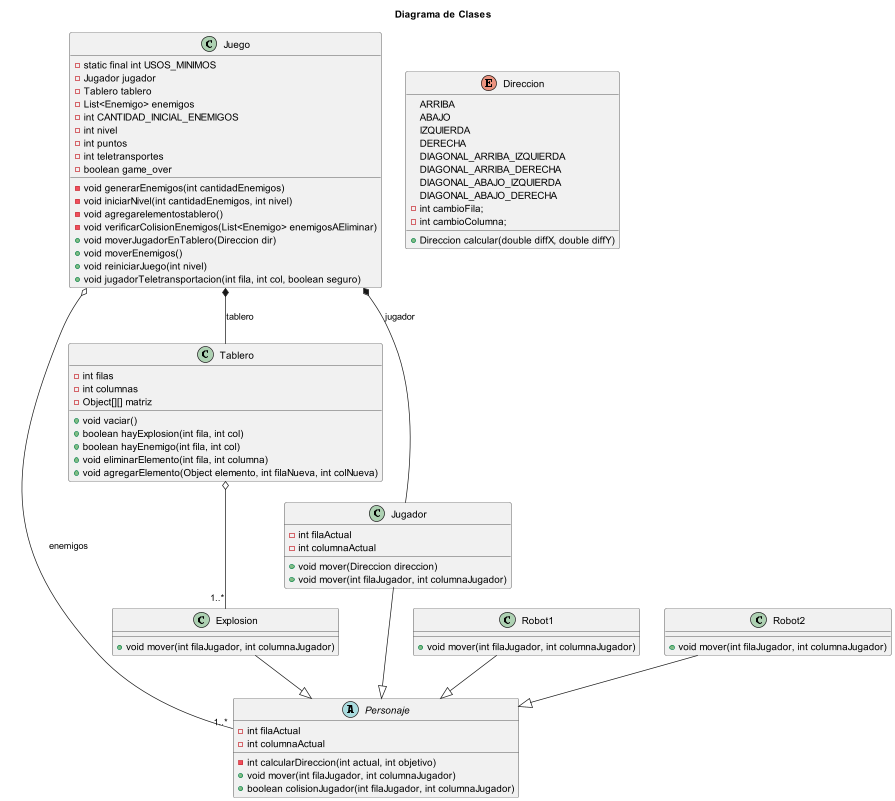

The diagram above was rendered by PlantUML. Its source (embedded in the PNG):
@startuml

title Diagrama de Clases

Juego o-- "1..*" Personaje : enemigos
Juego *-- Tablero : tablero
Juego *-- Jugador : jugador
Robot1 --|> Personaje
Robot2 --|> Personaje
Explosion --|> Personaje
Jugador --|> Personaje
Tablero o-- "1..*" Explosion


class Juego {
    - static final int USOS_MINIMOS
    - Jugador jugador
    - Tablero tablero
    - List<Enemigo> enemigos
    - int CANTIDAD_INICIAL_ENEMIGOS
    - int nivel
    - int puntos
    - int teletransportes
    - boolean game_over

    - void generarEnemigos(int cantidadEnemigos)
    - void iniciarNivel(int cantidadEnemigos, int nivel)
    - void agregarelementostablero()
    - void verificarColisionEnemigos(List<Enemigo> enemigosAEliminar)
    + void moverJugadorEnTablero(Direccion dir)
    + void moverEnemigos()
    + void reiniciarJuego(int nivel)
    + void jugadorTeletransportacion(int fila, int col, boolean seguro)
}

abstract class Personaje{
-int filaActual
-int columnaActual

-int calcularDireccion(int actual, int objetivo)
+void mover(int filaJugador, int columnaJugador)
+boolean colisionJugador(int filaJugador, int columnaJugador)
}

class Robot1{
+void mover(int filaJugador, int columnaJugador)
}

class Robot2{
+ void mover(int filaJugador, int columnaJugador)
}

class Explosion{
+void mover(int filaJugador, int columnaJugador)
}

class Jugador{
-int filaActual
-int columnaActual
+void mover(Direccion direccion)
+void mover(int filaJugador, int columnaJugador)
}

class Tablero{
-int filas
-int columnas
-Object[][] matriz
+void vaciar()
+boolean hayExplosion(int fila, int col)
+boolean hayEnemigo(int fila, int col)
+void eliminarElemento(int fila, int columna)
+void agregarElemento(Object elemento, int filaNueva, int colNueva)
}

enum Direccion{
 ARRIBA
 ABAJO
 IZQUIERDA
 DERECHA
 DIAGONAL_ARRIBA_IZQUIERDA
 DIAGONAL_ARRIBA_DERECHA
 DIAGONAL_ABAJO_IZQUIERDA
 DIAGONAL_ABAJO_DERECHA
 - int cambioFila;
 - int cambioColumna;

 +Direccion calcular(double diffX, double diffY)
}

@enduml